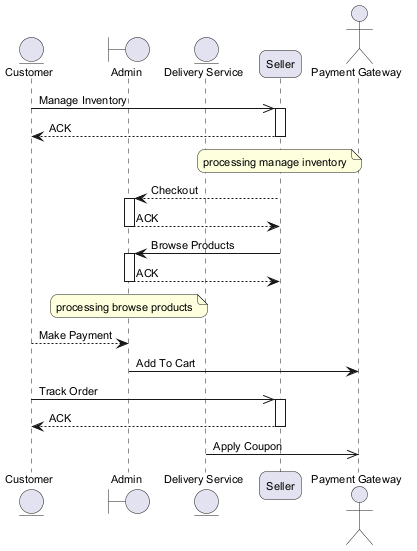

The diagram above was rendered by PlantUML. Its source (embedded in the PNG):
@startuml
skinparam backgroundColor #FFFFFF
skinparam roundCorner 15
skinparam defaultFontSize 11
entity "Customer" as C
boundary "Admin" as A
entity "Delivery Service" as DS
participant "Seller" as S
actor "Payment Gateway" as PG
C ->> S : Manage Inventory
activate S
S --> C : ACK
deactivate S
note over S : processing manage inventory
S --> A : Checkout
activate A
A --> S : ACK
deactivate A
S -> A : Browse Products
activate A
A --> S : ACK
deactivate A
note over A : processing browse products
C --> A : Make Payment
A -> PG : Add To Cart
C ->> S : Track Order
activate S
S --> C : ACK
deactivate S
DS ->> PG : Apply Coupon
@enduml